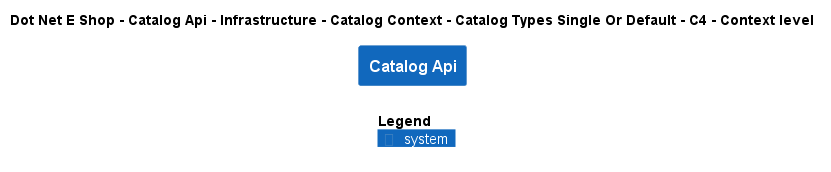

The diagram above was rendered by PlantUML. Its source (embedded in the PNG):
@startuml
!include ..\..\..\..\..\..\..\..\..\.c4s\C4_Context.puml

AddElementTag("c4interflow:lifecycle:new", $bgColor=green, $fontColor=#ffffff, $borderColor=green, $shadowing="False")
AddElementTag("c4interflow:lifecycle:changed", $bgColor=orange, $fontColor=#ffffff, $borderColor=orange, $shadowing="False")
AddElementTag("c4interflow:lifecycle:removed", $bgColor=red, $fontColor=#ffffff, $borderColor=red, $shadowing="False")

AddRelTag("c4interflow:lifecycle:new", $textColor=green, $lineColor=green)
AddRelTag("c4interflow:lifecycle:changed", $textColor=orange, $lineColor=orange)
AddRelTag("c4interflow:lifecycle:removed", $textColor=red, $lineColor=red)

SHOW_PERSON_PORTRAIT()
LAYOUT_TOP_DOWN()

skinparam linetype polyline

title Dot Net E Shop - Catalog Api - Infrastructure - Catalog Context - Catalog Types Single Or Default - C4 - Context level

System(DotNetEShop.SoftwareSystems.CatalogApi, "Catalog Api", "")



SHOW_LEGEND()
@enduml